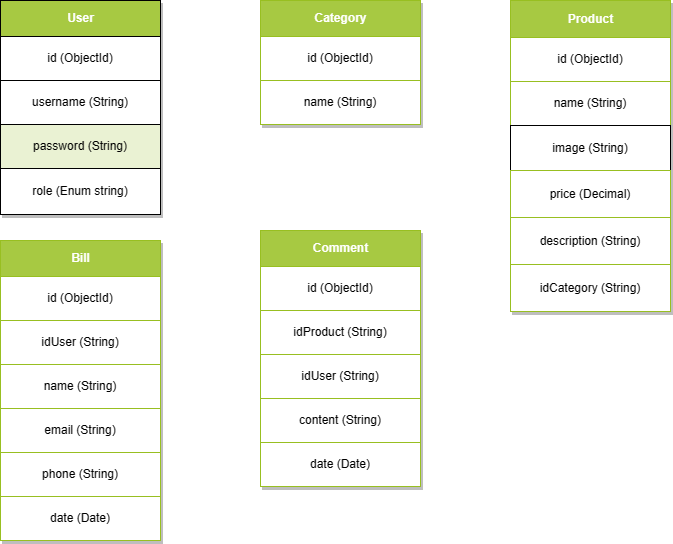

The diagram above was exported from draw.io. Its source (the exported page's mxGraphModel, read from the mxfile embedded in the PNG):
<mxGraphModel dx="1050" dy="549" grid="1" gridSize="10" guides="1" tooltips="1" connect="1" arrows="1" fold="1" page="1" pageScale="1" pageWidth="850" pageHeight="1100" math="0" shadow="0">
  <root>
    <mxCell id="0" />
    <mxCell id="1" parent="0" />
    <mxCell id="3Y-zmN2-tE4AnN9b5yfV-233" value="Assets" style="childLayout=tableLayout;recursiveResize=0;shadow=1;align=left;" parent="1" vertex="1">
      <mxGeometry x="60" y="30" width="160" height="214" as="geometry" />
    </mxCell>
    <mxCell id="3Y-zmN2-tE4AnN9b5yfV-234" style="shape=tableRow;horizontal=0;startSize=0;swimlaneHead=0;swimlaneBody=0;top=0;left=0;bottom=0;right=0;dropTarget=0;collapsible=0;recursiveResize=0;expand=0;fontStyle=0;strokeColor=inherit;fillColor=#ffffff;" parent="3Y-zmN2-tE4AnN9b5yfV-233" vertex="1">
      <mxGeometry width="160" height="36" as="geometry" />
    </mxCell>
    <mxCell id="3Y-zmN2-tE4AnN9b5yfV-235" value="User" style="connectable=0;recursiveResize=0;strokeColor=inherit;fillColor=#A7C942;align=center;fontStyle=1;fontColor=#FFFFFF;html=1;" parent="3Y-zmN2-tE4AnN9b5yfV-234" vertex="1">
      <mxGeometry width="160" height="36" as="geometry">
        <mxRectangle width="160" height="36" as="alternateBounds" />
      </mxGeometry>
    </mxCell>
    <mxCell id="aop7uyHwR2MGn8r0KRE8-6" style="shape=tableRow;horizontal=0;startSize=0;swimlaneHead=0;swimlaneBody=0;top=0;left=0;bottom=0;right=0;dropTarget=0;collapsible=0;recursiveResize=0;expand=0;fontStyle=0;strokeColor=inherit;fillColor=#ffffff;" vertex="1" parent="3Y-zmN2-tE4AnN9b5yfV-233">
      <mxGeometry y="36" width="160" height="44" as="geometry" />
    </mxCell>
    <mxCell id="aop7uyHwR2MGn8r0KRE8-7" value="id (ObjectId)" style="connectable=0;recursiveResize=0;strokeColor=inherit;fillColor=inherit;align=center;whiteSpace=wrap;html=1;" vertex="1" parent="aop7uyHwR2MGn8r0KRE8-6">
      <mxGeometry width="160" height="44" as="geometry">
        <mxRectangle width="160" height="44" as="alternateBounds" />
      </mxGeometry>
    </mxCell>
    <mxCell id="3Y-zmN2-tE4AnN9b5yfV-238" value="" style="shape=tableRow;horizontal=0;startSize=0;swimlaneHead=0;swimlaneBody=0;top=0;left=0;bottom=0;right=0;dropTarget=0;collapsible=0;recursiveResize=0;expand=0;fontStyle=0;strokeColor=inherit;fillColor=#ffffff;" parent="3Y-zmN2-tE4AnN9b5yfV-233" vertex="1">
      <mxGeometry y="80" width="160" height="44" as="geometry" />
    </mxCell>
    <mxCell id="3Y-zmN2-tE4AnN9b5yfV-239" value="username (String)" style="connectable=0;recursiveResize=0;strokeColor=inherit;fillColor=inherit;align=center;whiteSpace=wrap;html=1;" parent="3Y-zmN2-tE4AnN9b5yfV-238" vertex="1">
      <mxGeometry width="160" height="44" as="geometry">
        <mxRectangle width="160" height="44" as="alternateBounds" />
      </mxGeometry>
    </mxCell>
    <mxCell id="3Y-zmN2-tE4AnN9b5yfV-242" value="" style="shape=tableRow;horizontal=0;startSize=0;swimlaneHead=0;swimlaneBody=0;top=0;left=0;bottom=0;right=0;dropTarget=0;collapsible=0;recursiveResize=0;expand=0;fontStyle=1;strokeColor=inherit;fillColor=#EAF2D3;" parent="3Y-zmN2-tE4AnN9b5yfV-233" vertex="1">
      <mxGeometry y="124" width="160" height="44" as="geometry" />
    </mxCell>
    <mxCell id="3Y-zmN2-tE4AnN9b5yfV-243" value="password (String)" style="connectable=0;recursiveResize=0;strokeColor=inherit;fillColor=inherit;whiteSpace=wrap;html=1;" parent="3Y-zmN2-tE4AnN9b5yfV-242" vertex="1">
      <mxGeometry width="160" height="44" as="geometry">
        <mxRectangle width="160" height="44" as="alternateBounds" />
      </mxGeometry>
    </mxCell>
    <mxCell id="3Y-zmN2-tE4AnN9b5yfV-246" value="" style="shape=tableRow;horizontal=0;startSize=0;swimlaneHead=0;swimlaneBody=0;top=0;left=0;bottom=0;right=0;dropTarget=0;collapsible=0;recursiveResize=0;expand=0;fontStyle=0;strokeColor=inherit;fillColor=#ffffff;" parent="3Y-zmN2-tE4AnN9b5yfV-233" vertex="1">
      <mxGeometry y="168" width="160" height="46" as="geometry" />
    </mxCell>
    <mxCell id="3Y-zmN2-tE4AnN9b5yfV-247" value="role (Enum string)" style="connectable=0;recursiveResize=0;strokeColor=inherit;fillColor=inherit;fontStyle=0;align=center;whiteSpace=wrap;html=1;" parent="3Y-zmN2-tE4AnN9b5yfV-246" vertex="1">
      <mxGeometry width="160" height="46" as="geometry">
        <mxRectangle width="160" height="46" as="alternateBounds" />
      </mxGeometry>
    </mxCell>
    <mxCell id="3Y-zmN2-tE4AnN9b5yfV-258" value="Assets" style="childLayout=tableLayout;recursiveResize=0;strokeColor=#98bf21;fillColor=#A7C942;shadow=1;align=left;" parent="1" vertex="1">
      <mxGeometry x="320" y="30" width="160" height="124" as="geometry" />
    </mxCell>
    <mxCell id="3Y-zmN2-tE4AnN9b5yfV-259" style="shape=tableRow;horizontal=0;startSize=0;swimlaneHead=0;swimlaneBody=0;top=0;left=0;bottom=0;right=0;dropTarget=0;collapsible=0;recursiveResize=0;expand=0;fontStyle=0;strokeColor=inherit;fillColor=#ffffff;" parent="3Y-zmN2-tE4AnN9b5yfV-258" vertex="1">
      <mxGeometry width="160" height="36" as="geometry" />
    </mxCell>
    <mxCell id="3Y-zmN2-tE4AnN9b5yfV-260" value="Category" style="connectable=0;recursiveResize=0;strokeColor=inherit;fillColor=#A7C942;align=center;fontStyle=1;fontColor=#FFFFFF;html=1;" parent="3Y-zmN2-tE4AnN9b5yfV-259" vertex="1">
      <mxGeometry width="160" height="36" as="geometry">
        <mxRectangle width="160" height="36" as="alternateBounds" />
      </mxGeometry>
    </mxCell>
    <mxCell id="aop7uyHwR2MGn8r0KRE8-8" style="shape=tableRow;horizontal=0;startSize=0;swimlaneHead=0;swimlaneBody=0;top=0;left=0;bottom=0;right=0;dropTarget=0;collapsible=0;recursiveResize=0;expand=0;fontStyle=0;strokeColor=inherit;fillColor=#ffffff;" vertex="1" parent="3Y-zmN2-tE4AnN9b5yfV-258">
      <mxGeometry y="36" width="160" height="44" as="geometry" />
    </mxCell>
    <mxCell id="aop7uyHwR2MGn8r0KRE8-9" value="id (ObjectId)" style="connectable=0;recursiveResize=0;strokeColor=inherit;fillColor=inherit;align=center;whiteSpace=wrap;html=1;" vertex="1" parent="aop7uyHwR2MGn8r0KRE8-8">
      <mxGeometry width="160" height="44" as="geometry">
        <mxRectangle width="160" height="44" as="alternateBounds" />
      </mxGeometry>
    </mxCell>
    <mxCell id="3Y-zmN2-tE4AnN9b5yfV-261" value="" style="shape=tableRow;horizontal=0;startSize=0;swimlaneHead=0;swimlaneBody=0;top=0;left=0;bottom=0;right=0;dropTarget=0;collapsible=0;recursiveResize=0;expand=0;fontStyle=0;strokeColor=inherit;fillColor=#ffffff;" parent="3Y-zmN2-tE4AnN9b5yfV-258" vertex="1">
      <mxGeometry y="80" width="160" height="44" as="geometry" />
    </mxCell>
    <mxCell id="3Y-zmN2-tE4AnN9b5yfV-262" value="name (String)" style="connectable=0;recursiveResize=0;strokeColor=inherit;fillColor=inherit;align=center;whiteSpace=wrap;html=1;" parent="3Y-zmN2-tE4AnN9b5yfV-261" vertex="1">
      <mxGeometry width="160" height="44" as="geometry">
        <mxRectangle width="160" height="44" as="alternateBounds" />
      </mxGeometry>
    </mxCell>
    <mxCell id="3Y-zmN2-tE4AnN9b5yfV-267" value="Assets" style="childLayout=tableLayout;recursiveResize=0;strokeColor=#98bf21;fillColor=#A7C942;shadow=1;align=left;" parent="1" vertex="1">
      <mxGeometry x="570" y="30" width="160" height="311" as="geometry" />
    </mxCell>
    <mxCell id="3Y-zmN2-tE4AnN9b5yfV-268" style="shape=tableRow;horizontal=0;startSize=0;swimlaneHead=0;swimlaneBody=0;top=0;left=0;bottom=0;right=0;dropTarget=0;collapsible=0;recursiveResize=0;expand=0;fontStyle=0;strokeColor=inherit;fillColor=#ffffff;" parent="3Y-zmN2-tE4AnN9b5yfV-267" vertex="1">
      <mxGeometry width="160" height="37" as="geometry" />
    </mxCell>
    <mxCell id="3Y-zmN2-tE4AnN9b5yfV-269" value="Product" style="connectable=0;recursiveResize=0;strokeColor=inherit;fillColor=#A7C942;align=center;fontStyle=1;fontColor=#FFFFFF;html=1;" parent="3Y-zmN2-tE4AnN9b5yfV-268" vertex="1">
      <mxGeometry width="160" height="37" as="geometry">
        <mxRectangle width="160" height="37" as="alternateBounds" />
      </mxGeometry>
    </mxCell>
    <mxCell id="aop7uyHwR2MGn8r0KRE8-10" style="shape=tableRow;horizontal=0;startSize=0;swimlaneHead=0;swimlaneBody=0;top=0;left=0;bottom=0;right=0;dropTarget=0;collapsible=0;recursiveResize=0;expand=0;fontStyle=0;strokeColor=inherit;fillColor=#ffffff;" vertex="1" parent="3Y-zmN2-tE4AnN9b5yfV-267">
      <mxGeometry y="37" width="160" height="44" as="geometry" />
    </mxCell>
    <mxCell id="aop7uyHwR2MGn8r0KRE8-11" value="id (ObjectId)" style="connectable=0;recursiveResize=0;strokeColor=inherit;fillColor=inherit;align=center;whiteSpace=wrap;html=1;" vertex="1" parent="aop7uyHwR2MGn8r0KRE8-10">
      <mxGeometry width="160" height="44" as="geometry">
        <mxRectangle width="160" height="44" as="alternateBounds" />
      </mxGeometry>
    </mxCell>
    <mxCell id="3Y-zmN2-tE4AnN9b5yfV-270" value="" style="shape=tableRow;horizontal=0;startSize=0;swimlaneHead=0;swimlaneBody=0;top=0;left=0;bottom=0;right=0;dropTarget=0;collapsible=0;recursiveResize=0;expand=0;fontStyle=0;strokeColor=inherit;fillColor=#ffffff;" parent="3Y-zmN2-tE4AnN9b5yfV-267" vertex="1">
      <mxGeometry y="81" width="160" height="44" as="geometry" />
    </mxCell>
    <mxCell id="3Y-zmN2-tE4AnN9b5yfV-271" value="name (String)" style="connectable=0;recursiveResize=0;strokeColor=inherit;fillColor=inherit;align=center;whiteSpace=wrap;html=1;" parent="3Y-zmN2-tE4AnN9b5yfV-270" vertex="1">
      <mxGeometry width="160" height="44" as="geometry">
        <mxRectangle width="160" height="44" as="alternateBounds" />
      </mxGeometry>
    </mxCell>
    <mxCell id="3Y-zmN2-tE4AnN9b5yfV-272" value="" style="shape=tableRow;horizontal=0;startSize=0;swimlaneHead=0;swimlaneBody=0;top=0;left=0;bottom=0;right=0;dropTarget=0;collapsible=0;recursiveResize=0;expand=0;fontStyle=1;strokeColor=inherit;fillColor=#EAF2D3;" parent="3Y-zmN2-tE4AnN9b5yfV-267" vertex="1">
      <mxGeometry y="125" width="160" height="45" as="geometry" />
    </mxCell>
    <mxCell id="3Y-zmN2-tE4AnN9b5yfV-273" value="image (String)" style="connectable=0;recursiveResize=0;whiteSpace=wrap;html=1;" parent="3Y-zmN2-tE4AnN9b5yfV-272" vertex="1">
      <mxGeometry width="160" height="45" as="geometry">
        <mxRectangle width="160" height="45" as="alternateBounds" />
      </mxGeometry>
    </mxCell>
    <mxCell id="3Y-zmN2-tE4AnN9b5yfV-274" value="" style="shape=tableRow;horizontal=0;startSize=0;swimlaneHead=0;swimlaneBody=0;top=0;left=0;bottom=0;right=0;dropTarget=0;collapsible=0;recursiveResize=0;expand=0;fontStyle=0;strokeColor=inherit;fillColor=#ffffff;" parent="3Y-zmN2-tE4AnN9b5yfV-267" vertex="1">
      <mxGeometry y="170" width="160" height="47" as="geometry" />
    </mxCell>
    <mxCell id="3Y-zmN2-tE4AnN9b5yfV-275" value="price (Decimal)" style="connectable=0;recursiveResize=0;strokeColor=inherit;fillColor=inherit;fontStyle=0;align=center;whiteSpace=wrap;html=1;" parent="3Y-zmN2-tE4AnN9b5yfV-274" vertex="1">
      <mxGeometry width="160" height="47" as="geometry">
        <mxRectangle width="160" height="47" as="alternateBounds" />
      </mxGeometry>
    </mxCell>
    <mxCell id="aop7uyHwR2MGn8r0KRE8-2" style="shape=tableRow;horizontal=0;startSize=0;swimlaneHead=0;swimlaneBody=0;top=0;left=0;bottom=0;right=0;dropTarget=0;collapsible=0;recursiveResize=0;expand=0;fontStyle=0;strokeColor=inherit;fillColor=#ffffff;" vertex="1" parent="3Y-zmN2-tE4AnN9b5yfV-267">
      <mxGeometry y="217" width="160" height="47" as="geometry" />
    </mxCell>
    <mxCell id="aop7uyHwR2MGn8r0KRE8-3" value="description (String)" style="connectable=0;recursiveResize=0;strokeColor=inherit;fillColor=inherit;fontStyle=0;align=center;whiteSpace=wrap;html=1;" vertex="1" parent="aop7uyHwR2MGn8r0KRE8-2">
      <mxGeometry width="160" height="47" as="geometry">
        <mxRectangle width="160" height="47" as="alternateBounds" />
      </mxGeometry>
    </mxCell>
    <mxCell id="3Y-zmN2-tE4AnN9b5yfV-278" style="shape=tableRow;horizontal=0;startSize=0;swimlaneHead=0;swimlaneBody=0;top=0;left=0;bottom=0;right=0;dropTarget=0;collapsible=0;recursiveResize=0;expand=0;fontStyle=0;strokeColor=inherit;fillColor=#ffffff;" parent="3Y-zmN2-tE4AnN9b5yfV-267" vertex="1">
      <mxGeometry y="264" width="160" height="47" as="geometry" />
    </mxCell>
    <mxCell id="3Y-zmN2-tE4AnN9b5yfV-279" value="idCategory (String)" style="connectable=0;recursiveResize=0;strokeColor=inherit;fillColor=inherit;fontStyle=0;align=center;whiteSpace=wrap;html=1;" parent="3Y-zmN2-tE4AnN9b5yfV-278" vertex="1">
      <mxGeometry width="160" height="47" as="geometry">
        <mxRectangle width="160" height="47" as="alternateBounds" />
      </mxGeometry>
    </mxCell>
    <mxCell id="aop7uyHwR2MGn8r0KRE8-38" value="Assets" style="childLayout=tableLayout;recursiveResize=0;strokeColor=#98bf21;fillColor=#A7C942;shadow=1;align=left;" vertex="1" parent="1">
      <mxGeometry x="60" y="270" width="160" height="300" as="geometry" />
    </mxCell>
    <mxCell id="aop7uyHwR2MGn8r0KRE8-39" style="shape=tableRow;horizontal=0;startSize=0;swimlaneHead=0;swimlaneBody=0;top=0;left=0;bottom=0;right=0;dropTarget=0;collapsible=0;recursiveResize=0;expand=0;fontStyle=0;strokeColor=inherit;fillColor=#ffffff;" vertex="1" parent="aop7uyHwR2MGn8r0KRE8-38">
      <mxGeometry width="160" height="36" as="geometry" />
    </mxCell>
    <mxCell id="aop7uyHwR2MGn8r0KRE8-40" value="Bill" style="connectable=0;recursiveResize=0;strokeColor=inherit;fillColor=#A7C942;align=center;fontStyle=1;fontColor=#FFFFFF;html=1;" vertex="1" parent="aop7uyHwR2MGn8r0KRE8-39">
      <mxGeometry width="160" height="36" as="geometry">
        <mxRectangle width="160" height="36" as="alternateBounds" />
      </mxGeometry>
    </mxCell>
    <mxCell id="aop7uyHwR2MGn8r0KRE8-41" style="shape=tableRow;horizontal=0;startSize=0;swimlaneHead=0;swimlaneBody=0;top=0;left=0;bottom=0;right=0;dropTarget=0;collapsible=0;recursiveResize=0;expand=0;fontStyle=0;strokeColor=inherit;fillColor=#ffffff;" vertex="1" parent="aop7uyHwR2MGn8r0KRE8-38">
      <mxGeometry y="36" width="160" height="44" as="geometry" />
    </mxCell>
    <mxCell id="aop7uyHwR2MGn8r0KRE8-42" value="id (ObjectId)" style="connectable=0;recursiveResize=0;strokeColor=inherit;fillColor=inherit;align=center;whiteSpace=wrap;html=1;" vertex="1" parent="aop7uyHwR2MGn8r0KRE8-41">
      <mxGeometry width="160" height="44" as="geometry">
        <mxRectangle width="160" height="44" as="alternateBounds" />
      </mxGeometry>
    </mxCell>
    <mxCell id="aop7uyHwR2MGn8r0KRE8-43" value="" style="shape=tableRow;horizontal=0;startSize=0;swimlaneHead=0;swimlaneBody=0;top=0;left=0;bottom=0;right=0;dropTarget=0;collapsible=0;recursiveResize=0;expand=0;fontStyle=0;strokeColor=inherit;fillColor=#ffffff;" vertex="1" parent="aop7uyHwR2MGn8r0KRE8-38">
      <mxGeometry y="80" width="160" height="44" as="geometry" />
    </mxCell>
    <mxCell id="aop7uyHwR2MGn8r0KRE8-44" value="idUser (String)" style="connectable=0;recursiveResize=0;strokeColor=inherit;fillColor=inherit;align=center;whiteSpace=wrap;html=1;" vertex="1" parent="aop7uyHwR2MGn8r0KRE8-43">
      <mxGeometry width="160" height="44" as="geometry">
        <mxRectangle width="160" height="44" as="alternateBounds" />
      </mxGeometry>
    </mxCell>
    <mxCell id="aop7uyHwR2MGn8r0KRE8-47" style="shape=tableRow;horizontal=0;startSize=0;swimlaneHead=0;swimlaneBody=0;top=0;left=0;bottom=0;right=0;dropTarget=0;collapsible=0;recursiveResize=0;expand=0;fontStyle=0;strokeColor=inherit;fillColor=#ffffff;" vertex="1" parent="aop7uyHwR2MGn8r0KRE8-38">
      <mxGeometry y="124" width="160" height="44" as="geometry" />
    </mxCell>
    <mxCell id="aop7uyHwR2MGn8r0KRE8-48" value="name (String)" style="connectable=0;recursiveResize=0;strokeColor=inherit;fillColor=inherit;align=center;whiteSpace=wrap;html=1;" vertex="1" parent="aop7uyHwR2MGn8r0KRE8-47">
      <mxGeometry width="160" height="44" as="geometry">
        <mxRectangle width="160" height="44" as="alternateBounds" />
      </mxGeometry>
    </mxCell>
    <mxCell id="aop7uyHwR2MGn8r0KRE8-45" style="shape=tableRow;horizontal=0;startSize=0;swimlaneHead=0;swimlaneBody=0;top=0;left=0;bottom=0;right=0;dropTarget=0;collapsible=0;recursiveResize=0;expand=0;fontStyle=0;strokeColor=inherit;fillColor=#ffffff;" vertex="1" parent="aop7uyHwR2MGn8r0KRE8-38">
      <mxGeometry y="168" width="160" height="44" as="geometry" />
    </mxCell>
    <mxCell id="aop7uyHwR2MGn8r0KRE8-46" value="email (String)" style="connectable=0;recursiveResize=0;strokeColor=inherit;fillColor=inherit;align=center;whiteSpace=wrap;html=1;" vertex="1" parent="aop7uyHwR2MGn8r0KRE8-45">
      <mxGeometry width="160" height="44" as="geometry">
        <mxRectangle width="160" height="44" as="alternateBounds" />
      </mxGeometry>
    </mxCell>
    <mxCell id="aop7uyHwR2MGn8r0KRE8-49" style="shape=tableRow;horizontal=0;startSize=0;swimlaneHead=0;swimlaneBody=0;top=0;left=0;bottom=0;right=0;dropTarget=0;collapsible=0;recursiveResize=0;expand=0;fontStyle=0;strokeColor=inherit;fillColor=#ffffff;" vertex="1" parent="aop7uyHwR2MGn8r0KRE8-38">
      <mxGeometry y="212" width="160" height="44" as="geometry" />
    </mxCell>
    <mxCell id="aop7uyHwR2MGn8r0KRE8-50" value="phone (String)" style="connectable=0;recursiveResize=0;strokeColor=inherit;fillColor=inherit;align=center;whiteSpace=wrap;html=1;" vertex="1" parent="aop7uyHwR2MGn8r0KRE8-49">
      <mxGeometry width="160" height="44" as="geometry">
        <mxRectangle width="160" height="44" as="alternateBounds" />
      </mxGeometry>
    </mxCell>
    <mxCell id="aop7uyHwR2MGn8r0KRE8-51" style="shape=tableRow;horizontal=0;startSize=0;swimlaneHead=0;swimlaneBody=0;top=0;left=0;bottom=0;right=0;dropTarget=0;collapsible=0;recursiveResize=0;expand=0;fontStyle=0;strokeColor=inherit;fillColor=#ffffff;" vertex="1" parent="aop7uyHwR2MGn8r0KRE8-38">
      <mxGeometry y="256" width="160" height="44" as="geometry" />
    </mxCell>
    <mxCell id="aop7uyHwR2MGn8r0KRE8-52" value="date (Date)" style="connectable=0;recursiveResize=0;strokeColor=inherit;fillColor=inherit;align=center;whiteSpace=wrap;html=1;" vertex="1" parent="aop7uyHwR2MGn8r0KRE8-51">
      <mxGeometry width="160" height="44" as="geometry">
        <mxRectangle width="160" height="44" as="alternateBounds" />
      </mxGeometry>
    </mxCell>
    <mxCell id="aop7uyHwR2MGn8r0KRE8-53" value="Assets" style="childLayout=tableLayout;recursiveResize=0;strokeColor=#98bf21;fillColor=#A7C942;shadow=1;align=left;" vertex="1" parent="1">
      <mxGeometry x="320" y="260" width="160" height="256" as="geometry" />
    </mxCell>
    <mxCell id="aop7uyHwR2MGn8r0KRE8-54" style="shape=tableRow;horizontal=0;startSize=0;swimlaneHead=0;swimlaneBody=0;top=0;left=0;bottom=0;right=0;dropTarget=0;collapsible=0;recursiveResize=0;expand=0;fontStyle=0;strokeColor=inherit;fillColor=#ffffff;" vertex="1" parent="aop7uyHwR2MGn8r0KRE8-53">
      <mxGeometry width="160" height="36" as="geometry" />
    </mxCell>
    <mxCell id="aop7uyHwR2MGn8r0KRE8-55" value="Comment" style="connectable=0;recursiveResize=0;strokeColor=inherit;fillColor=#A7C942;align=center;fontStyle=1;fontColor=#FFFFFF;html=1;" vertex="1" parent="aop7uyHwR2MGn8r0KRE8-54">
      <mxGeometry width="160" height="36" as="geometry">
        <mxRectangle width="160" height="36" as="alternateBounds" />
      </mxGeometry>
    </mxCell>
    <mxCell id="aop7uyHwR2MGn8r0KRE8-56" style="shape=tableRow;horizontal=0;startSize=0;swimlaneHead=0;swimlaneBody=0;top=0;left=0;bottom=0;right=0;dropTarget=0;collapsible=0;recursiveResize=0;expand=0;fontStyle=0;strokeColor=inherit;fillColor=#ffffff;" vertex="1" parent="aop7uyHwR2MGn8r0KRE8-53">
      <mxGeometry y="36" width="160" height="44" as="geometry" />
    </mxCell>
    <mxCell id="aop7uyHwR2MGn8r0KRE8-57" value="id (ObjectId)" style="connectable=0;recursiveResize=0;strokeColor=inherit;fillColor=inherit;align=center;whiteSpace=wrap;html=1;" vertex="1" parent="aop7uyHwR2MGn8r0KRE8-56">
      <mxGeometry width="160" height="44" as="geometry">
        <mxRectangle width="160" height="44" as="alternateBounds" />
      </mxGeometry>
    </mxCell>
    <mxCell id="aop7uyHwR2MGn8r0KRE8-58" value="" style="shape=tableRow;horizontal=0;startSize=0;swimlaneHead=0;swimlaneBody=0;top=0;left=0;bottom=0;right=0;dropTarget=0;collapsible=0;recursiveResize=0;expand=0;fontStyle=0;strokeColor=inherit;fillColor=#ffffff;" vertex="1" parent="aop7uyHwR2MGn8r0KRE8-53">
      <mxGeometry y="80" width="160" height="44" as="geometry" />
    </mxCell>
    <mxCell id="aop7uyHwR2MGn8r0KRE8-59" value="idProduct (String)" style="connectable=0;recursiveResize=0;strokeColor=inherit;fillColor=inherit;align=center;whiteSpace=wrap;html=1;" vertex="1" parent="aop7uyHwR2MGn8r0KRE8-58">
      <mxGeometry width="160" height="44" as="geometry">
        <mxRectangle width="160" height="44" as="alternateBounds" />
      </mxGeometry>
    </mxCell>
    <mxCell id="aop7uyHwR2MGn8r0KRE8-60" style="shape=tableRow;horizontal=0;startSize=0;swimlaneHead=0;swimlaneBody=0;top=0;left=0;bottom=0;right=0;dropTarget=0;collapsible=0;recursiveResize=0;expand=0;fontStyle=0;strokeColor=inherit;fillColor=#ffffff;" vertex="1" parent="aop7uyHwR2MGn8r0KRE8-53">
      <mxGeometry y="124" width="160" height="44" as="geometry" />
    </mxCell>
    <mxCell id="aop7uyHwR2MGn8r0KRE8-61" value="idUser (String)" style="connectable=0;recursiveResize=0;strokeColor=inherit;fillColor=inherit;align=center;whiteSpace=wrap;html=1;" vertex="1" parent="aop7uyHwR2MGn8r0KRE8-60">
      <mxGeometry width="160" height="44" as="geometry">
        <mxRectangle width="160" height="44" as="alternateBounds" />
      </mxGeometry>
    </mxCell>
    <mxCell id="aop7uyHwR2MGn8r0KRE8-62" style="shape=tableRow;horizontal=0;startSize=0;swimlaneHead=0;swimlaneBody=0;top=0;left=0;bottom=0;right=0;dropTarget=0;collapsible=0;recursiveResize=0;expand=0;fontStyle=0;strokeColor=inherit;fillColor=#ffffff;" vertex="1" parent="aop7uyHwR2MGn8r0KRE8-53">
      <mxGeometry y="168" width="160" height="44" as="geometry" />
    </mxCell>
    <mxCell id="aop7uyHwR2MGn8r0KRE8-63" value="content (String)" style="connectable=0;recursiveResize=0;strokeColor=inherit;fillColor=inherit;align=center;whiteSpace=wrap;html=1;" vertex="1" parent="aop7uyHwR2MGn8r0KRE8-62">
      <mxGeometry width="160" height="44" as="geometry">
        <mxRectangle width="160" height="44" as="alternateBounds" />
      </mxGeometry>
    </mxCell>
    <mxCell id="aop7uyHwR2MGn8r0KRE8-66" style="shape=tableRow;horizontal=0;startSize=0;swimlaneHead=0;swimlaneBody=0;top=0;left=0;bottom=0;right=0;dropTarget=0;collapsible=0;recursiveResize=0;expand=0;fontStyle=0;strokeColor=inherit;fillColor=#ffffff;" vertex="1" parent="aop7uyHwR2MGn8r0KRE8-53">
      <mxGeometry y="212" width="160" height="44" as="geometry" />
    </mxCell>
    <mxCell id="aop7uyHwR2MGn8r0KRE8-67" value="date (Date)" style="connectable=0;recursiveResize=0;strokeColor=inherit;fillColor=inherit;align=center;whiteSpace=wrap;html=1;" vertex="1" parent="aop7uyHwR2MGn8r0KRE8-66">
      <mxGeometry width="160" height="44" as="geometry">
        <mxRectangle width="160" height="44" as="alternateBounds" />
      </mxGeometry>
    </mxCell>
  </root>
</mxGraphModel>